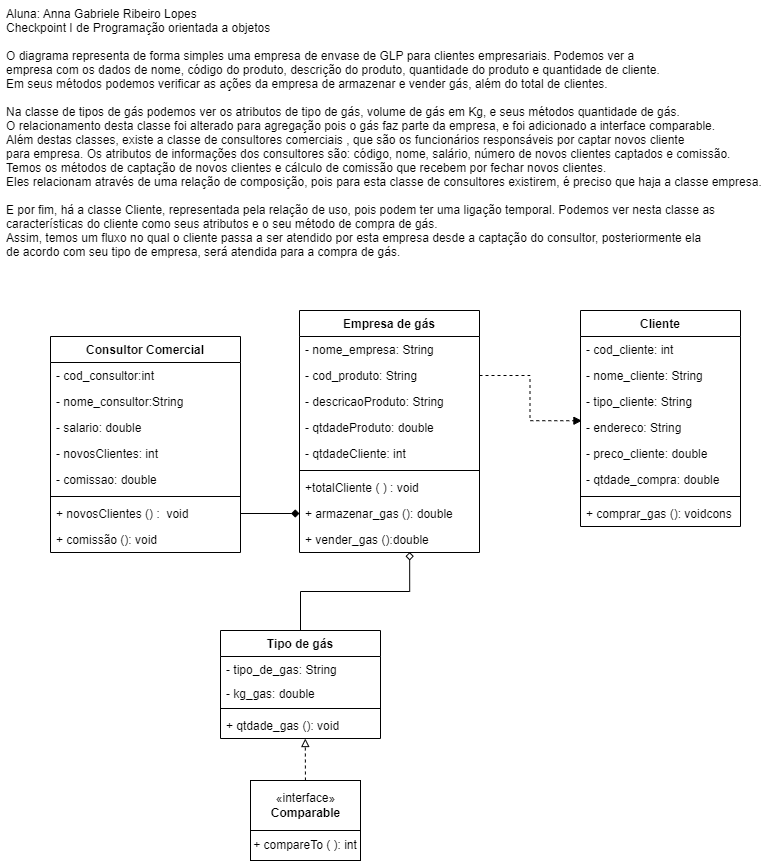

The diagram above was exported from draw.io. Its source (the exported page's mxGraphModel, read from the mxfile embedded in the PNG):
<mxGraphModel dx="1019" dy="519" grid="1" gridSize="10" guides="1" tooltips="1" connect="1" arrows="1" fold="1" page="1" pageScale="1" pageWidth="827" pageHeight="1169" math="0" shadow="0">
  <root>
    <mxCell id="0" />
    <mxCell id="1" parent="0" />
    <mxCell id="TwumWlewkcYdnb-EeSJS-1" value="Empresa de gás" style="swimlane;fontStyle=1;align=center;verticalAlign=top;childLayout=stackLayout;horizontal=1;startSize=26;horizontalStack=0;resizeParent=1;resizeParentMax=0;resizeLast=0;collapsible=1;marginBottom=0;" parent="1" vertex="1">
      <mxGeometry x="339" y="360" width="180" height="242" as="geometry" />
    </mxCell>
    <mxCell id="3sm9qBLgVbnNPfx5XYmL-1" value="- nome_empresa: String" style="text;strokeColor=none;fillColor=none;align=left;verticalAlign=top;spacingLeft=4;spacingRight=4;overflow=hidden;rotatable=0;points=[[0,0.5],[1,0.5]];portConstraint=eastwest;" parent="TwumWlewkcYdnb-EeSJS-1" vertex="1">
      <mxGeometry y="26" width="180" height="26" as="geometry" />
    </mxCell>
    <mxCell id="kNrgZT3rLh0-MY-1TWdC-13" value="- cod_produto: String" style="text;strokeColor=none;fillColor=none;align=left;verticalAlign=top;spacingLeft=4;spacingRight=4;overflow=hidden;rotatable=0;points=[[0,0.5],[1,0.5]];portConstraint=eastwest;" parent="TwumWlewkcYdnb-EeSJS-1" vertex="1">
      <mxGeometry y="52" width="180" height="26" as="geometry" />
    </mxCell>
    <mxCell id="3sm9qBLgVbnNPfx5XYmL-11" value="- descricaoProduto: String" style="text;strokeColor=none;fillColor=none;align=left;verticalAlign=top;spacingLeft=4;spacingRight=4;overflow=hidden;rotatable=0;points=[[0,0.5],[1,0.5]];portConstraint=eastwest;" parent="TwumWlewkcYdnb-EeSJS-1" vertex="1">
      <mxGeometry y="78" width="180" height="26" as="geometry" />
    </mxCell>
    <mxCell id="kNrgZT3rLh0-MY-1TWdC-16" value="- qtdadeProduto: double" style="text;strokeColor=none;fillColor=none;align=left;verticalAlign=top;spacingLeft=4;spacingRight=4;overflow=hidden;rotatable=0;points=[[0,0.5],[1,0.5]];portConstraint=eastwest;" parent="TwumWlewkcYdnb-EeSJS-1" vertex="1">
      <mxGeometry y="104" width="180" height="26" as="geometry" />
    </mxCell>
    <mxCell id="3sm9qBLgVbnNPfx5XYmL-14" value="- qtdadeCliente: int" style="text;strokeColor=none;fillColor=none;align=left;verticalAlign=top;spacingLeft=4;spacingRight=4;overflow=hidden;rotatable=0;points=[[0,0.5],[1,0.5]];portConstraint=eastwest;" parent="TwumWlewkcYdnb-EeSJS-1" vertex="1">
      <mxGeometry y="130" width="180" height="26" as="geometry" />
    </mxCell>
    <mxCell id="TwumWlewkcYdnb-EeSJS-3" value="" style="line;strokeWidth=1;fillColor=none;align=left;verticalAlign=middle;spacingTop=-1;spacingLeft=3;spacingRight=3;rotatable=0;labelPosition=right;points=[];portConstraint=eastwest;" parent="TwumWlewkcYdnb-EeSJS-1" vertex="1">
      <mxGeometry y="156" width="180" height="8" as="geometry" />
    </mxCell>
    <mxCell id="3sm9qBLgVbnNPfx5XYmL-18" value="+totalCliente ( ) : void" style="text;strokeColor=none;fillColor=none;align=left;verticalAlign=top;spacingLeft=4;spacingRight=4;overflow=hidden;rotatable=0;points=[[0,0.5],[1,0.5]];portConstraint=eastwest;" parent="TwumWlewkcYdnb-EeSJS-1" vertex="1">
      <mxGeometry y="164" width="180" height="26" as="geometry" />
    </mxCell>
    <mxCell id="TwumWlewkcYdnb-EeSJS-4" value="+ armazenar_gas (): double" style="text;strokeColor=none;fillColor=none;align=left;verticalAlign=top;spacingLeft=4;spacingRight=4;overflow=hidden;rotatable=0;points=[[0,0.5],[1,0.5]];portConstraint=eastwest;" parent="TwumWlewkcYdnb-EeSJS-1" vertex="1">
      <mxGeometry y="190" width="180" height="26" as="geometry" />
    </mxCell>
    <mxCell id="kNrgZT3rLh0-MY-1TWdC-27" value="+ vender_gas ():double" style="text;strokeColor=none;fillColor=none;align=left;verticalAlign=top;spacingLeft=4;spacingRight=4;overflow=hidden;rotatable=0;points=[[0,0.5],[1,0.5]];portConstraint=eastwest;" parent="TwumWlewkcYdnb-EeSJS-1" vertex="1">
      <mxGeometry y="216" width="180" height="26" as="geometry" />
    </mxCell>
    <mxCell id="TwumWlewkcYdnb-EeSJS-13" value="Consultor Comercial" style="swimlane;fontStyle=1;align=center;verticalAlign=top;childLayout=stackLayout;horizontal=1;startSize=26;horizontalStack=0;resizeParent=1;resizeParentMax=0;resizeLast=0;collapsible=1;marginBottom=0;" parent="1" vertex="1">
      <mxGeometry x="90" y="386" width="190" height="216" as="geometry">
        <mxRectangle x="90" y="220" width="90" height="26" as="alternateBounds" />
      </mxGeometry>
    </mxCell>
    <mxCell id="TwumWlewkcYdnb-EeSJS-14" value="- cod_consultor:int" style="text;strokeColor=none;fillColor=none;align=left;verticalAlign=top;spacingLeft=4;spacingRight=4;overflow=hidden;rotatable=0;points=[[0,0.5],[1,0.5]];portConstraint=eastwest;" parent="TwumWlewkcYdnb-EeSJS-13" vertex="1">
      <mxGeometry y="26" width="190" height="26" as="geometry" />
    </mxCell>
    <mxCell id="TwumWlewkcYdnb-EeSJS-42" value="- nome_consultor:String" style="text;strokeColor=none;fillColor=none;align=left;verticalAlign=top;spacingLeft=4;spacingRight=4;overflow=hidden;rotatable=0;points=[[0,0.5],[1,0.5]];portConstraint=eastwest;" parent="TwumWlewkcYdnb-EeSJS-13" vertex="1">
      <mxGeometry y="52" width="190" height="26" as="geometry" />
    </mxCell>
    <mxCell id="TwumWlewkcYdnb-EeSJS-41" value="- salario: double" style="text;strokeColor=none;fillColor=none;align=left;verticalAlign=top;spacingLeft=4;spacingRight=4;overflow=hidden;rotatable=0;points=[[0,0.5],[1,0.5]];portConstraint=eastwest;" parent="TwumWlewkcYdnb-EeSJS-13" vertex="1">
      <mxGeometry y="78" width="190" height="26" as="geometry" />
    </mxCell>
    <mxCell id="3sm9qBLgVbnNPfx5XYmL-21" value="- novosClientes: int" style="text;strokeColor=none;fillColor=none;align=left;verticalAlign=top;spacingLeft=4;spacingRight=4;overflow=hidden;rotatable=0;points=[[0,0.5],[1,0.5]];portConstraint=eastwest;" parent="TwumWlewkcYdnb-EeSJS-13" vertex="1">
      <mxGeometry y="104" width="190" height="26" as="geometry" />
    </mxCell>
    <mxCell id="3sm9qBLgVbnNPfx5XYmL-20" value="- comissao: double" style="text;strokeColor=none;fillColor=none;align=left;verticalAlign=top;spacingLeft=4;spacingRight=4;overflow=hidden;rotatable=0;points=[[0,0.5],[1,0.5]];portConstraint=eastwest;" parent="TwumWlewkcYdnb-EeSJS-13" vertex="1">
      <mxGeometry y="130" width="190" height="26" as="geometry" />
    </mxCell>
    <mxCell id="TwumWlewkcYdnb-EeSJS-15" value="" style="line;strokeWidth=1;fillColor=none;align=left;verticalAlign=middle;spacingTop=-1;spacingLeft=3;spacingRight=3;rotatable=0;labelPosition=right;points=[];portConstraint=eastwest;" parent="TwumWlewkcYdnb-EeSJS-13" vertex="1">
      <mxGeometry y="156" width="190" height="8" as="geometry" />
    </mxCell>
    <mxCell id="TwumWlewkcYdnb-EeSJS-16" value="+ novosClientes () :  void" style="text;strokeColor=none;fillColor=none;align=left;verticalAlign=top;spacingLeft=4;spacingRight=4;overflow=hidden;rotatable=0;points=[[0,0.5],[1,0.5]];portConstraint=eastwest;" parent="TwumWlewkcYdnb-EeSJS-13" vertex="1">
      <mxGeometry y="164" width="190" height="26" as="geometry" />
    </mxCell>
    <mxCell id="TwumWlewkcYdnb-EeSJS-40" value="+ comissão (): void" style="text;strokeColor=none;fillColor=none;align=left;verticalAlign=top;spacingLeft=4;spacingRight=4;overflow=hidden;rotatable=0;points=[[0,0.5],[1,0.5]];portConstraint=eastwest;" parent="TwumWlewkcYdnb-EeSJS-13" vertex="1">
      <mxGeometry y="190" width="190" height="26" as="geometry" />
    </mxCell>
    <mxCell id="TwumWlewkcYdnb-EeSJS-18" value="Cliente" style="swimlane;fontStyle=1;align=center;verticalAlign=top;childLayout=stackLayout;horizontal=1;startSize=26;horizontalStack=0;resizeParent=1;resizeParentMax=0;resizeLast=0;collapsible=1;marginBottom=0;" parent="1" vertex="1">
      <mxGeometry x="620" y="360" width="160" height="216" as="geometry" />
    </mxCell>
    <mxCell id="TwumWlewkcYdnb-EeSJS-37" value="- cod_cliente: int" style="text;strokeColor=none;fillColor=none;align=left;verticalAlign=top;spacingLeft=4;spacingRight=4;overflow=hidden;rotatable=0;points=[[0,0.5],[1,0.5]];portConstraint=eastwest;" parent="TwumWlewkcYdnb-EeSJS-18" vertex="1">
      <mxGeometry y="26" width="160" height="26" as="geometry" />
    </mxCell>
    <mxCell id="TwumWlewkcYdnb-EeSJS-38" value="- nome_cliente: String" style="text;strokeColor=none;fillColor=none;align=left;verticalAlign=top;spacingLeft=4;spacingRight=4;overflow=hidden;rotatable=0;points=[[0,0.5],[1,0.5]];portConstraint=eastwest;" parent="TwumWlewkcYdnb-EeSJS-18" vertex="1">
      <mxGeometry y="52" width="160" height="26" as="geometry" />
    </mxCell>
    <mxCell id="TwumWlewkcYdnb-EeSJS-44" value="- tipo_cliente: String" style="text;strokeColor=none;fillColor=none;align=left;verticalAlign=top;spacingLeft=4;spacingRight=4;overflow=hidden;rotatable=0;points=[[0,0.5],[1,0.5]];portConstraint=eastwest;" parent="TwumWlewkcYdnb-EeSJS-18" vertex="1">
      <mxGeometry y="78" width="160" height="26" as="geometry" />
    </mxCell>
    <mxCell id="TwumWlewkcYdnb-EeSJS-46" value="- endereco: String" style="text;strokeColor=none;fillColor=none;align=left;verticalAlign=top;spacingLeft=4;spacingRight=4;overflow=hidden;rotatable=0;points=[[0,0.5],[1,0.5]];portConstraint=eastwest;" parent="TwumWlewkcYdnb-EeSJS-18" vertex="1">
      <mxGeometry y="104" width="160" height="26" as="geometry" />
    </mxCell>
    <mxCell id="kNrgZT3rLh0-MY-1TWdC-22" value="- preco_cliente: double" style="text;strokeColor=none;fillColor=none;align=left;verticalAlign=top;spacingLeft=4;spacingRight=4;overflow=hidden;rotatable=0;points=[[0,0.5],[1,0.5]];portConstraint=eastwest;" parent="TwumWlewkcYdnb-EeSJS-18" vertex="1">
      <mxGeometry y="130" width="160" height="26" as="geometry" />
    </mxCell>
    <mxCell id="kNrgZT3rLh0-MY-1TWdC-24" value="- qtdade_compra: double" style="text;strokeColor=none;fillColor=none;align=left;verticalAlign=top;spacingLeft=4;spacingRight=4;overflow=hidden;rotatable=0;points=[[0,0.5],[1,0.5]];portConstraint=eastwest;" parent="TwumWlewkcYdnb-EeSJS-18" vertex="1">
      <mxGeometry y="156" width="160" height="26" as="geometry" />
    </mxCell>
    <mxCell id="TwumWlewkcYdnb-EeSJS-20" value="" style="line;strokeWidth=1;fillColor=none;align=left;verticalAlign=middle;spacingTop=-1;spacingLeft=3;spacingRight=3;rotatable=0;labelPosition=right;points=[];portConstraint=eastwest;" parent="TwumWlewkcYdnb-EeSJS-18" vertex="1">
      <mxGeometry y="182" width="160" height="8" as="geometry" />
    </mxCell>
    <mxCell id="TwumWlewkcYdnb-EeSJS-21" value="+ comprar_gas (): voidcons" style="text;strokeColor=none;fillColor=none;align=left;verticalAlign=top;spacingLeft=4;spacingRight=4;overflow=hidden;rotatable=0;points=[[0,0.5],[1,0.5]];portConstraint=eastwest;" parent="TwumWlewkcYdnb-EeSJS-18" vertex="1">
      <mxGeometry y="190" width="160" height="26" as="geometry" />
    </mxCell>
    <mxCell id="TwumWlewkcYdnb-EeSJS-32" value="" style="edgeStyle=none;rounded=0;orthogonalLoop=1;jettySize=auto;html=1;endArrow=none;endFill=0;startArrow=diamond;startFill=1;" parent="1" source="TwumWlewkcYdnb-EeSJS-4" target="TwumWlewkcYdnb-EeSJS-16" edge="1">
      <mxGeometry relative="1" as="geometry" />
    </mxCell>
    <mxCell id="TwumWlewkcYdnb-EeSJS-43" value="Aluna: Anna Gabriele Ribeiro Lopes&#10;Checkpoint I de Programação orientada a objetos&#10;&#10;O diagrama representa de forma simples uma empresa de envase de GLP para clientes empresariais. Podemos ver a &#10;empresa com os dados de nome, código do produto, descrição do produto, quantidade do produto e quantidade de cliente. &#10;Em seus métodos podemos verificar as ações da empresa de armazenar e vender gás, além do total de clientes.&#10;&#10;Na classe de tipos de gás podemos ver os atributos de tipo de gás, volume de gás em Kg, e seus métodos quantidade de gás.&#10;O relacionamento desta classe foi alterado para agregação pois o gás faz parte da empresa, e foi adicionado a interface comparable.&#10;Além destas classes, existe a classe de consultores comerciais , que são os funcionários responsáveis por captar novos cliente &#10;para empresa. Os atributos de informações dos consultores são: código, nome, salário, número de novos clientes captados e comissão. &#10;Temos os métodos de captação de novos clientes e cálculo de comissão que recebem por fechar novos clientes. &#10;Eles relacionam através de uma relação de composição, pois para esta classe de consultores existirem, é preciso que haja a classe empresa.&#10;&#10;E por fim, há a classe Cliente, representada pela relação de uso, pois podem ter uma ligação temporal. Podemos ver nesta classe as &#10;características do cliente como seus atributos e o seu método de compra de gás.&#10;Assim, temos um fluxo no qual o cliente passa a ser atendido por esta empresa desde a captação do consultor, posteriormente ela &#10;de acordo com seu tipo de empresa, será atendida para a compra de gás.  " style="text;strokeColor=none;fillColor=none;align=left;verticalAlign=top;spacingLeft=4;spacingRight=4;overflow=hidden;rotatable=0;points=[[0,0.5],[1,0.5]];portConstraint=eastwest;" parent="1" vertex="1">
      <mxGeometry x="40" y="50" width="780" height="280" as="geometry" />
    </mxCell>
    <mxCell id="kNrgZT3rLh0-MY-1TWdC-23" style="edgeStyle=orthogonalEdgeStyle;rounded=0;orthogonalLoop=1;jettySize=auto;html=1;entryX=0;entryY=0.5;entryDx=0;entryDy=0;dashed=1;startArrow=none;startFill=0;endArrow=open;endFill=0;" parent="1" source="kNrgZT3rLh0-MY-1TWdC-16" edge="1">
      <mxGeometry relative="1" as="geometry" />
    </mxCell>
    <mxCell id="kNrgZT3rLh0-MY-1TWdC-26" style="edgeStyle=orthogonalEdgeStyle;rounded=0;orthogonalLoop=1;jettySize=auto;html=1;entryX=0.009;entryY=0.24;entryDx=0;entryDy=0;entryPerimeter=0;dashed=1;startArrow=none;startFill=0;endArrow=block;endFill=1;" parent="1" source="kNrgZT3rLh0-MY-1TWdC-13" target="TwumWlewkcYdnb-EeSJS-46" edge="1">
      <mxGeometry relative="1" as="geometry" />
    </mxCell>
    <mxCell id="3sm9qBLgVbnNPfx5XYmL-10" style="rounded=0;orthogonalLoop=1;jettySize=auto;html=1;entryX=0.612;entryY=0.983;entryDx=0;entryDy=0;entryPerimeter=0;endArrow=diamond;endFill=0;edgeStyle=orthogonalEdgeStyle;" parent="1" source="3sm9qBLgVbnNPfx5XYmL-4" target="kNrgZT3rLh0-MY-1TWdC-27" edge="1">
      <mxGeometry relative="1" as="geometry" />
    </mxCell>
    <mxCell id="3sm9qBLgVbnNPfx5XYmL-4" value="Tipo de gás" style="swimlane;fontStyle=1;align=center;verticalAlign=top;childLayout=stackLayout;horizontal=1;startSize=26;horizontalStack=0;resizeParent=1;resizeParentMax=0;resizeLast=0;collapsible=1;marginBottom=0;" parent="1" vertex="1">
      <mxGeometry x="260" y="680" width="160" height="108" as="geometry" />
    </mxCell>
    <mxCell id="3sm9qBLgVbnNPfx5XYmL-5" value="- tipo_de_gas: String" style="text;strokeColor=none;fillColor=none;align=left;verticalAlign=top;spacingLeft=4;spacingRight=4;overflow=hidden;rotatable=0;points=[[0,0.5],[1,0.5]];portConstraint=eastwest;" parent="3sm9qBLgVbnNPfx5XYmL-4" vertex="1">
      <mxGeometry y="26" width="160" height="24" as="geometry" />
    </mxCell>
    <mxCell id="3sm9qBLgVbnNPfx5XYmL-13" value="- kg_gas: double" style="text;strokeColor=none;fillColor=none;align=left;verticalAlign=top;spacingLeft=4;spacingRight=4;overflow=hidden;rotatable=0;points=[[0,0.5],[1,0.5]];portConstraint=eastwest;" parent="3sm9qBLgVbnNPfx5XYmL-4" vertex="1">
      <mxGeometry y="50" width="160" height="24" as="geometry" />
    </mxCell>
    <mxCell id="3sm9qBLgVbnNPfx5XYmL-6" value="" style="line;strokeWidth=1;fillColor=none;align=left;verticalAlign=middle;spacingTop=-1;spacingLeft=3;spacingRight=3;rotatable=0;labelPosition=right;points=[];portConstraint=eastwest;" parent="3sm9qBLgVbnNPfx5XYmL-4" vertex="1">
      <mxGeometry y="74" width="160" height="8" as="geometry" />
    </mxCell>
    <mxCell id="3sm9qBLgVbnNPfx5XYmL-7" value="+ qtdade_gas (): void" style="text;strokeColor=none;fillColor=none;align=left;verticalAlign=top;spacingLeft=4;spacingRight=4;overflow=hidden;rotatable=0;points=[[0,0.5],[1,0.5]];portConstraint=eastwest;" parent="3sm9qBLgVbnNPfx5XYmL-4" vertex="1">
      <mxGeometry y="82" width="160" height="26" as="geometry" />
    </mxCell>
    <mxCell id="zUErpO5EHHGFSbpmaTxr-26" style="rounded=0;orthogonalLoop=1;jettySize=auto;html=1;entryX=0.53;entryY=1.001;entryDx=0;entryDy=0;entryPerimeter=0;endArrow=block;endFill=0;dashed=1;" parent="1" source="zUErpO5EHHGFSbpmaTxr-25" target="3sm9qBLgVbnNPfx5XYmL-7" edge="1">
      <mxGeometry relative="1" as="geometry" />
    </mxCell>
    <mxCell id="zUErpO5EHHGFSbpmaTxr-25" value="«interface»&lt;br&gt;&lt;b&gt;Comparable&lt;/b&gt;" style="html=1;" parent="1" vertex="1">
      <mxGeometry x="290" y="830" width="110" height="50" as="geometry" />
    </mxCell>
    <mxCell id="zUErpO5EHHGFSbpmaTxr-40" value="+ compareTo ( ): int" style="whiteSpace=wrap;html=1;" parent="1" vertex="1">
      <mxGeometry x="290" y="880" width="110" height="30" as="geometry" />
    </mxCell>
  </root>
</mxGraphModel>